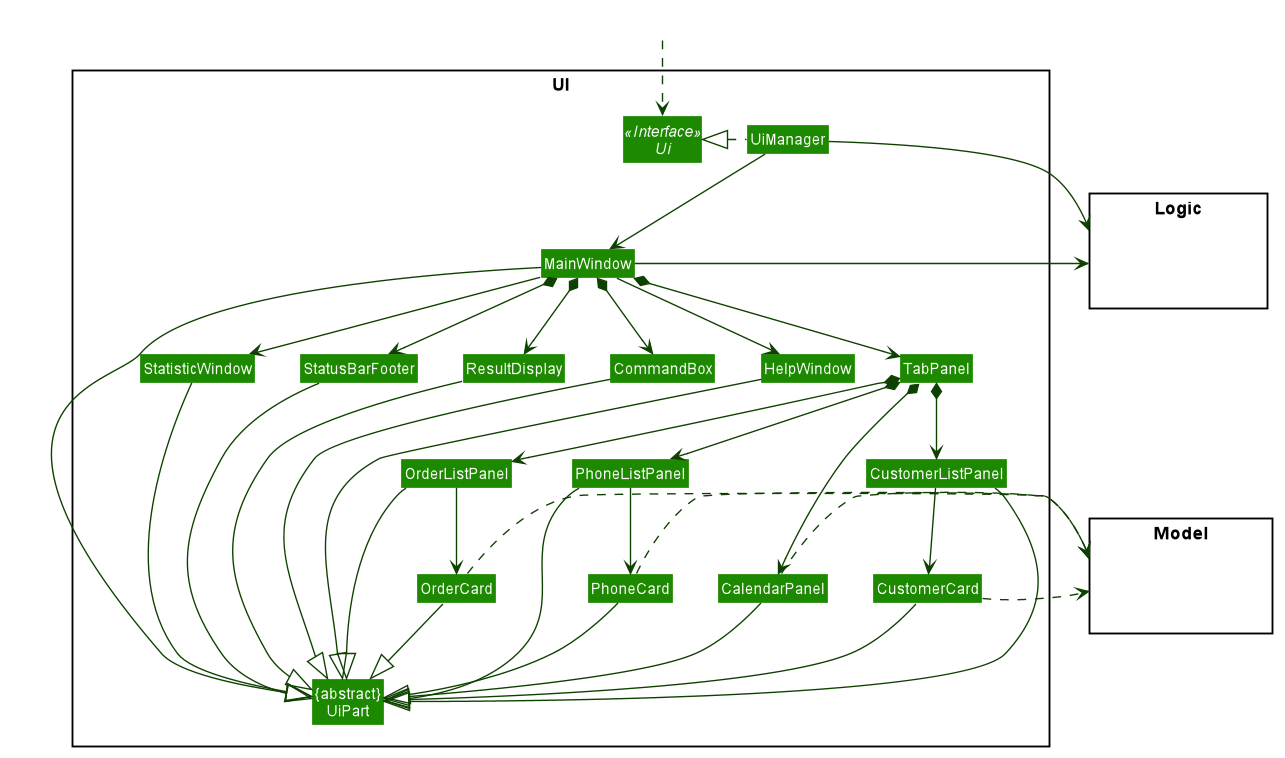

The diagram above was rendered by PlantUML. Its source (embedded in the PNG):
@startuml








skinparam BackgroundColor #FFFFFFF

skinparam Shadowing false

skinparam Class {
    FontColor #FFFFFF
    BorderThickness 1
    BorderColor #FFFFFF
    StereotypeFontColor #FFFFFF
    FontName Arial
}

skinparam Actor {
    BorderColor #000000
    Color #000000
    FontName Arial
}

skinparam Sequence {
    MessageAlign center
    BoxFontSize 15
    BoxPadding 0
    BoxFontColor #FFFFFF
    FontName Arial
}

skinparam Participant {
    FontColor #FFFFFFF
    Padding 20
}

skinparam MinClassWidth 50
skinparam ParticipantPadding 10
skinparam Shadowing false
skinparam DefaultTextAlignment center
skinparam packageStyle Rectangle

hide footbox
hide members
hide circle
skinparam arrowThickness 1.1
skinparam arrowColor #0E4100
skinparam classBackgroundColor #1D8900

package UI <<Rectangle>>{
Interface Ui <<Interface>>
Class "{abstract}\nUiPart" as UiPart
Class UiManager
Class MainWindow
Class HelpWindow
Class ResultDisplay
Class CustomerCard
Class CustomerListPanel
Class OrderCard
Class OrderListPanel
Class PhoneCard
Class PhoneListPanel
Class CalendarPanel
Class StatusBarFooter
Class CommandBox
Class TabPanel
Class StatisticWindow
}

package Model <<Rectangle>> {
Class HiddenModel #FFFFFF
}

package Logic <<Rectangle>> {
Class HiddenLogic #FFFFFF
}

Class HiddenOutside #FFFFFF
HiddenOutside ..> Ui

UiManager .left.|> Ui
UiManager -down-> MainWindow
MainWindow --> HelpWindow
MainWindow --> StatisticWindow
MainWindow *-down-> CommandBox
MainWindow *-down-> ResultDisplay
MainWindow *-down-> TabPanel
MainWindow *-down-> StatusBarFooter

TabPanel *-down-> CustomerListPanel
TabPanel *-down-> PhoneListPanel
TabPanel *-down-> OrderListPanel
TabPanel *-down-> CalendarPanel

CustomerListPanel -down-> CustomerCard
PhoneListPanel -down-> PhoneCard
OrderListPanel -down-> OrderCard

MainWindow -left-|> UiPart

ResultDisplay --|> UiPart
CommandBox --|> UiPart

StatusBarFooter --|> UiPart
HelpWindow -down-|> UiPart

UiManager -right-> Logic
MainWindow -right-> Logic

CustomerListPanel --|> UiPart
PhoneListPanel --|> UiPart
OrderListPanel--|> UiPart
CalendarPanel --|> UiPart
StatisticWindow --|> UiPart
CustomerCard -down-|> UiPart
PhoneCard -down-|> UiPart
OrderCard -down-|> UiPart

CustomerCard .right.> Model
PhoneCard .right.> Model
OrderCard .right.> Model
CalendarPanel .right.> Model

TabPanel -[hidden]left- HelpWindow
HelpWindow -[hidden]left- CommandBox
CommandBox -[hidden]left- ResultDisplay
ResultDisplay -[hidden]left- StatusBarFooter
StatisticWindow -[hidden]right- StatusBarFooter

MainWindow -[hidden]-|> UiPart
@enduml